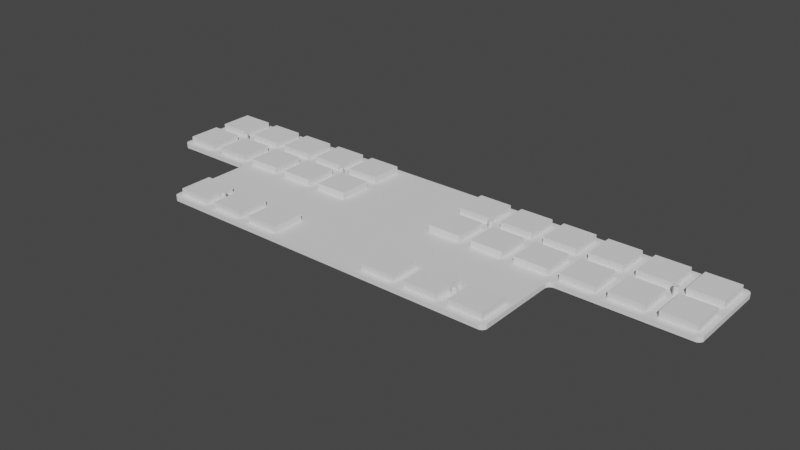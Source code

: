 # Source: plate.blend  (saved by Blender 3.5.10; exported with 4.5.12 LTS)
import bpy
from mathutils import Matrix  # noqa: F401  (used for matrix-valued properties, if any)

bpy.ops.wm.read_factory_settings(use_empty=True)
scene = bpy.context.scene
scene.name = 'Scene'

# ---- collections
col_collection = bpy.data.collections.new('Collection'); scene.collection.children.link(col_collection)
col_plate_svg = bpy.data.collections.new('plate.svg'); scene.collection.children.link(col_plate_svg)

# ---- node groups
ng_auto_smooth = bpy.data.node_groups.new('Auto Smooth', 'GeometryNodeTree')
_s = ng_auto_smooth.interface.new_socket(name='Geometry', in_out='OUTPUT', socket_type='NodeSocketGeometry')
_s = ng_auto_smooth.interface.new_socket(name='Geometry', in_out='INPUT', socket_type='NodeSocketGeometry')
_s = ng_auto_smooth.interface.new_socket(name='Angle', in_out='INPUT', socket_type='NodeSocketFloat')
_s.subtype = 'ANGLE'
_s.min_value = 0.0
_s.max_value = 3.142
ng_auto_smooth.is_modifier = True
_N = ng_auto_smooth.nodes; _L = ng_auto_smooth.links
n0 = _N.new('NodeGroupOutput'); n0.name = 'Group Output'; n0.location = (480, -100)
n1 = _N.new('NodeGroupInput'); n1.name = 'Group Input'; n1.location = (-420, -300)
n2 = _N.new('NodeGroupInput'); n2.name = 'Group Input.001'; n2.location = (-60, -100)
n3 = _N.new('GeometryNodeSetShadeSmooth'); n3.name = 'Set Shade Smooth'; n3.location = (120, -100)
n3.domain = 'EDGE'
n4 = _N.new('GeometryNodeSetShadeSmooth'); n4.name = 'Set Shade Smooth.001'; n4.location = (300, -100)
n5 = _N.new('GeometryNodeInputMeshEdgeAngle'); n5.name = 'Edge Angle'; n5.location = (-420, -220)
n6 = _N.new('GeometryNodeInputEdgeSmooth'); n6.name = 'Is Edge Smooth'; n6.location = (-60, -160)
n7 = _N.new('GeometryNodeInputShadeSmooth'); n7.name = 'Is Face Smooth'; n7.location = (-240, -340)
n8 = _N.new('FunctionNodeBooleanMath'); n8.name = 'Boolean Math'; n8.location = (-60, -220)
n9 = _N.new('FunctionNodeCompare'); n9.name = 'Compare'; n9.location = (-240, -180)
n9.operation = 'LESS_EQUAL'
_L.new(n5.outputs[0], n9.inputs[0])
_L.new(n4.outputs[0], n0.inputs[0])
_L.new(n1.outputs[1], n9.inputs[1])
_L.new(n9.outputs[0], n8.inputs[0])
_L.new(n7.outputs[0], n8.inputs[1])
_L.new(n2.outputs[0], n3.inputs[0])
_L.new(n6.outputs[0], n3.inputs[1])
_L.new(n3.outputs[0], n4.inputs[0])
_L.new(n8.outputs[0], n3.inputs[2])
n0.is_active_output = True

# ---- world
world_world = bpy.data.worlds.new('World'); scene.world = world_world
world_world.use_nodes = True; world_world.node_tree.nodes.clear()
_N = world_world.node_tree.nodes; _L = world_world.node_tree.links
n0 = _N.new('ShaderNodeOutputWorld'); n0.name = 'World Output'; n0.location = (300, 300)
n1 = _N.new('ShaderNodeBackground'); n1.name = 'Background'; n1.location = (10, 300)
n1.inputs[0].default_value = (0.05088, 0.05088, 0.05088, 1.0)
_L.new(n1.outputs[0], n0.inputs[0])
n0.is_active_output = True
world_world.color = (0.05088, 0.05088, 0.05088)
world_world.use_sun_shadow = False
world_world.sun_shadow_jitter_overblur = 0.0

# ---- meshes
me_mesh = bpy.data.meshes.new('Mesh')
me_mesh.from_pydata([(1.868, 0.00026, 0.0), (1.869, 0.0003115, 0.0), (1.871, 0.0004649, 0.0), (1.872, 0.0007182, 0.0), (1.874, 0.00107, 0.0), (1.875, 0.001517, 0.0), (1.877, 0.002059, 0.0), (1.878, 0.002693, 0.0), (1.879, 0.003417, 0.0), (1.881, 0.00423, 0.0), (1.882, 0.005129, 0.0), (1.883, 0.006114, 0.0), (1.884, 0.007181, 0.0), (1.885, 0.008321, 0.0), (1.886, 0.009522, 0.0), (1.887, 0.01078, 0.0), (1.888, 0.01209, 0.0), (1.889, 0.01345, 0.0), (1.889, 0.01485, 0.0), (1.89, 0.01628, 0.0), (1.89, 0.01776, 0.0), (1.891, 0.01926, 0.0), (1.891, 0.02078, 0.0), (1.891, 0.02233, 0.0), (1.891, 0.02389, 0.0), (0.0004963, 0.402, 0.0), (2.458, 0.402, 0.0), (0.3786, 0.3547, 0.0), (2.435, 0.3783, 0.0), (0.3786, 0.02389, 0.0), (0.3787, 0.02233, 0.0), (0.3788, 0.02078, 0.0), (0.3791, 0.01926, 0.0), (0.3794, 0.01776, 0.0), (0.3799, 0.01628, 0.0), (0.3804, 0.01485, 0.0), (0.3811, 0.01345, 0.0), (0.3818, 0.01209, 0.0), (0.3826, 0.01078, 0.0), (0.3835, 0.009522, 0.0), (0.3845, 0.008321, 0.0), (0.3856, 0.007181, 0.0), (0.3867, 0.006114, 0.0), (0.3879, 0.005129, 0.0), (0.3892, 0.00423, 0.0), (0.3905, 0.003417, 0.0), (0.3918, 0.002693, 0.0), (0.3932, 0.002059, 0.0), (0.3947, 0.001517, 0.0), (0.3961, 0.00107, 0.0), (0.3976, 0.0007182, 0.0), (0.3992, 0.0004649, 0.0), (0.4007, 0.0003115, 0.0), (0.4023, 0.00026, 0.0), (0.3786, 0.3563, 0.0), (0.3784, 0.3578, 0.0), (0.3782, 0.3593, 0.0), (0.3778, 0.3608, 0.0), (0.3774, 0.3623, 0.0), (0.3768, 0.3637, 0.0), (0.3762, 0.3651, 0.0), (0.3755, 0.3665, 0.0), (0.3747, 0.3678, 0.0), (0.3738, 0.3691, 0.0), (0.3728, 0.3703, 0.0), (0.3717, 0.3714, 0.0), (0.3706, 0.3725, 0.0), (0.3694, 0.3735, 0.0), (0.3681, 0.3744, 0.0), (0.3668, 0.3752, 0.0), (0.3655, 0.3759, 0.0), (0.3641, 0.3765, 0.0), (0.3626, 0.3771, 0.0), (0.3611, 0.3775, 0.0), (0.3596, 0.3779, 0.0), (0.3581, 0.3781, 0.0), (0.3566, 0.3783, 0.0), (0.355, 0.3783, 0.0), (2.458, 0.7328, 0.0), (2.458, 0.7343, 0.0), (2.458, 0.7359, 0.0), (2.458, 0.7374, 0.0), (2.458, 0.7389, 0.0), (2.457, 0.7404, 0.0), (2.457, 0.7418, 0.0), (2.456, 0.7432, 0.0), (2.455, 0.7446, 0.0), (2.454, 0.7459, 0.0), (2.454, 0.7471, 0.0), (2.453, 0.7483, 0.0), (2.452, 0.7495, 0.0), (2.45, 0.7505, 0.0), (2.449, 0.7515, 0.0), (2.448, 0.7524, 0.0), (2.447, 0.7532, 0.0), (2.445, 0.754, 0.0), (2.444, 0.7546, 0.0), (2.442, 0.7551, 0.0), (2.441, 0.7556, 0.0), (2.439, 0.7559, 0.0), (2.438, 0.7562, 0.0), (2.436, 0.7563, 0.0), (2.435, 0.7564, 0.0), (2.436, 0.3784, 0.0), (2.438, 0.3785, 0.0), (2.439, 0.3788, 0.0), (2.441, 0.3791, 0.0), (2.442, 0.3796, 0.0), (2.444, 0.3801, 0.0), (2.445, 0.3808, 0.0), (2.447, 0.3815, 0.0), (2.448, 0.3823, 0.0), (2.449, 0.3832, 0.0), (2.45, 0.3842, 0.0), (2.452, 0.3852, 0.0), (2.453, 0.3864, 0.0), (2.454, 0.3876, 0.0), (2.454, 0.3888, 0.0), (2.455, 0.3902, 0.0), (2.456, 0.3915, 0.0), (2.457, 0.3929, 0.0), (2.457, 0.3943, 0.0), (2.458, 0.3958, 0.0), (2.458, 0.3973, 0.0), (2.458, 0.3988, 0.0), (2.458, 0.4004, 0.0), (0.02413, 0.7564, 0.0), (0.02257, 0.7563, 0.0), (0.02102, 0.7562, 0.0), (0.0195, 0.7559, 0.0), (0.018, 0.7556, 0.0), (0.01652, 0.7551, 0.0), (0.01509, 0.7546, 0.0), (0.01369, 0.754, 0.0), (0.01233, 0.7532, 0.0), (0.01102, 0.7524, 0.0), (0.00976, 0.7515, 0.0), (0.008559, 0.7505, 0.0), (0.007418, 0.7495, 0.0), (0.006351, 0.7483, 0.0), (0.005367, 0.7471, 0.0), (0.004467, 0.7459, 0.0), (0.003654, 0.7446, 0.0), (0.002929, 0.7432, 0.0), (0.002295, 0.7418, 0.0), (0.001754, 0.7404, 0.0), (0.001306, 0.7389, 0.0), (0.0009546, 0.7374, 0.0), (0.0007012, 0.7359, 0.0), (0.0005478, 0.7343, 0.0), (0.0004963, 0.7328, 0.0), (1.915, 0.3783, 0.0), (1.913, 0.3783, 0.0), (1.912, 0.3781, 0.0), (1.91, 0.3779, 0.0), (1.909, 0.3775, 0.0), (1.907, 0.3771, 0.0), (1.906, 0.3765, 0.0), (1.904, 0.3759, 0.0), (1.903, 0.3752, 0.0), (1.902, 0.3744, 0.0), (1.9, 0.3735, 0.0), (1.899, 0.3725, 0.0), (1.898, 0.3714, 0.0), (1.897, 0.3703, 0.0), (1.896, 0.3691, 0.0), (1.895, 0.3678, 0.0), (1.894, 0.3665, 0.0), (1.894, 0.3651, 0.0), (1.893, 0.3637, 0.0), (1.892, 0.3623, 0.0), (1.892, 0.3608, 0.0), (1.892, 0.3593, 0.0), (1.891, 0.3578, 0.0), (1.891, 0.3563, 0.0), (1.891, 0.3547, 0.0), (0.0005478, 0.4004, 0.0), (0.0007012, 0.3988, 0.0), (0.0009546, 0.3973, 0.0), (0.001306, 0.3958, 0.0), (0.001754, 0.3943, 0.0), (0.002295, 0.3929, 0.0), (0.002929, 0.3915, 0.0), (0.003654, 0.3902, 0.0), (0.004467, 0.3888, 0.0), (0.005367, 0.3876, 0.0), (0.006351, 0.3864, 0.0), (0.007418, 0.3852, 0.0), (0.008559, 0.3842, 0.0), (0.00976, 0.3832, 0.0), (0.01102, 0.3823, 0.0), (0.01233, 0.3815, 0.0), (0.01369, 0.3808, 0.0), (0.01509, 0.3801, 0.0), (0.01652, 0.3796, 0.0), (0.018, 0.3791, 0.0), (0.0195, 0.3788, 0.0), (0.02102, 0.3785, 0.0), (0.02257, 0.3784, 0.0), (0.02413, 0.3783, 0.0)], [], [(0, 53, 52, 51, 50, 49, 48, 47, 46, 45, 44, 43, 42, 41, 40, 39, 38, 37, 36, 35, 34, 33, 32, 31, 30, 29, 27, 54, 55, 56, 57, 58, 59, 60, 61, 62, 63, 64, 65, 66, 67, 68, 69, 70, 71, 72, 73, 74, 75, 76, 77, 199, 198, 197, 196, 195, 194, 193, 192, 191, 190, 189, 188, 187, 186, 185, 184, 183, 182, 181, 180, 179, 178, 177, 176, 25, 150, 149, 148, 147, 146, 145, 144, 143, 142, 141, 140, 139, 138, 137, 136, 135, 134, 133, 132, 131, 130, 129, 128, 127, 126, 102, 101, 100, 99, 98, 97, 96, 95, 94, 93, 92, 91, 90, 89, 88, 87, 86, 85, 84, 83, 82, 81, 80, 79, 78, 26, 125, 124, 123, 122, 121, 120, 119, 118, 117, 116, 115, 114, 113, 112, 111, 110, 109, 108, 107, 106, 105, 104, 103, 28, 151, 152, 153, 154, 155, 156, 157, 158, 159, 160, 161, 162, 163, 164, 165, 166, 167, 168, 169, 170, 171, 172, 173, 174, 175, 24, 23, 22, 21, 20, 19, 18, 17, 16, 15, 14, 13, 12, 11, 10, 9, 8, 7, 6, 5, 4, 3, 2, 1)])
me_mesh.polygons.foreach_set('use_smooth', [True] * 1)
me_mesh.update()
me_mesh_001 = bpy.data.meshes.new('Mesh.001')
me_mesh_001.from_pydata([(2.433, 0.5924, 0.0), (2.433, 0.7313, 0.0), (2.294, 0.7313, 0.0), (2.294, 0.5924, 0.0), (2.105, 0.7313, 0.0), (2.244, 0.5924, 0.0), (2.244, 0.7313, 0.0), (2.105, 0.5924, 0.0), (0.02556, 0.4034, 0.0), (0.1645, 0.4034, 0.0), (0.1645, 0.5423, 0.0), (0.02556, 0.5423, 0.0), (0.5928, 0.5924, 0.0), (0.5928, 0.7313, 0.0), (0.7317, 0.5924, 0.0), (0.7317, 0.7313, 0.0), (0.7818, 0.4034, 0.0), (0.9208, 0.4034, 0.0), (0.7818, 0.5423, 0.0), (0.9208, 0.5423, 0.0), (1.349, 0.5423, 0.0), (1.488, 0.5423, 0.0), (1.349, 0.4034, 0.0), (1.488, 0.4034, 0.0), (1.727, 0.4034, 0.0), (1.866, 0.4034, 0.0), (1.866, 0.5423, 0.0), (1.727, 0.5423, 0.0), (1.677, 0.4034, 0.0), (1.538, 0.5423, 0.0), (1.538, 0.4034, 0.0), (1.677, 0.5423, 0.0), (1.916, 0.7313, 0.0), (2.055, 0.7313, 0.0), (1.916, 0.5924, 0.0), (2.055, 0.5924, 0.0), (0.4037, 0.1642, 0.0), (0.4037, 0.02532, 0.0), (0.5427, 0.02532, 0.0), (0.5427, 0.1642, 0.0), (0.5427, 0.5423, 0.0), (0.4037, 0.5423, 0.0), (0.4037, 0.4034, 0.0), (0.5427, 0.4034, 0.0), (0.2146, 0.5423, 0.0), (0.2146, 0.4034, 0.0), (0.3536, 0.5423, 0.0), (0.3536, 0.4034, 0.0), (1.538, 0.02532, 0.0), (1.677, 0.02532, 0.0), (1.677, 0.1642, 0.0), (1.538, 0.1642, 0.0), (1.488, 0.1642, 0.0), (1.488, 0.02532, 0.0), (1.349, 0.02532, 0.0), (1.349, 0.1642, 0.0), (0.2146, 0.7313, 0.0), (0.2146, 0.5924, 0.0), (0.3536, 0.7313, 0.0), (0.3536, 0.5924, 0.0), (2.433, 0.5423, 0.0), (2.294, 0.5423, 0.0), (2.294, 0.4034, 0.0), (2.433, 0.4034, 0.0), (0.4037, 0.7313, 0.0), (0.4037, 0.5924, 0.0), (0.5427, 0.5924, 0.0), (0.5427, 0.7313, 0.0), (2.105, 0.5423, 0.0), (2.105, 0.4034, 0.0), (2.244, 0.4034, 0.0), (2.244, 0.5423, 0.0), (1.538, 0.7313, 0.0), (1.538, 0.5924, 0.0), (1.677, 0.5924, 0.0), (1.677, 0.7313, 0.0), (1.727, 0.02532, 0.0), (1.866, 0.02532, 0.0), (1.866, 0.1642, 0.0), (1.727, 0.1642, 0.0), (2.055, 0.4034, 0.0), (2.055, 0.5423, 0.0), (1.916, 0.5423, 0.0), (1.916, 0.4034, 0.0), (1.727, 0.7313, 0.0), (1.727, 0.5924, 0.0), (1.866, 0.5924, 0.0), (1.866, 0.7313, 0.0), (0.9208, 0.1642, 0.0), (0.7818, 0.02532, 0.0), (0.9208, 0.02532, 0.0), (0.7818, 0.1642, 0.0), (0.5928, 0.1642, 0.0), (0.5928, 0.02532, 0.0), (0.7317, 0.02532, 0.0), (0.7317, 0.1642, 0.0), (0.7818, 0.5924, 0.0), (0.9208, 0.5924, 0.0), (0.9208, 0.7313, 0.0), (0.7818, 0.7313, 0.0), (0.1645, 0.5924, 0.0), (0.02556, 0.7313, 0.0), (0.02556, 0.5924, 0.0), (0.1645, 0.7313, 0.0), (0.7317, 0.5423, 0.0), (0.5928, 0.5423, 0.0), (0.7317, 0.4034, 0.0), (0.5928, 0.4034, 0.0), (1.488, 0.5924, 0.0), (1.488, 0.7313, 0.0), (1.349, 0.7313, 0.0), (1.349, 0.5924, 0.0)], [(1, 0), (3, 2), (6, 5), (9, 8), (11, 10), (23, 22), (26, 25), (30, 29), (35, 34), (38, 37), (42, 41), (45, 44), (50, 49), (61, 60), (63, 62), (66, 65), (69, 68), (71, 70), (73, 72), (77, 76), (79, 78), (81, 80), (83, 82), (90, 89), (95, 94), (97, 96), (102, 101), (105, 104), (111, 110)], [(0, 3, 2, 1), (5, 7, 4, 6), (8, 11, 10, 9), (22, 20, 21, 23), (25, 24, 27, 26), (29, 31, 28, 30), (34, 32, 33, 35), (37, 36, 39, 38), (41, 40, 43, 42), (44, 46, 47, 45), (49, 48, 51, 50), (60, 63, 62, 61), (65, 64, 67, 66), (68, 71, 70, 69), (72, 75, 74, 73), (76, 79, 78, 77), (80, 83, 82, 81), (89, 91, 88, 90), (94, 93, 92, 95), (96, 99, 98, 97), (101, 103, 100, 102), (104, 106, 107, 105), (110, 109, 108, 111), (12, 13, 15, 14), (18, 19, 17, 16), (52, 53, 54, 55), (56, 58, 59, 57), (87, 86, 85, 84)])
me_mesh_001.update()
me_mesh_002 = bpy.data.meshes.new('Mesh.002')
me_mesh_002.from_pydata([(0.5568, 0.09478, 0.0), (0.5569, 0.09626, 0.0), (0.5572, 0.09768, 0.0), (0.5577, 0.09902, 0.0), (0.5583, 0.1003, 0.0), (0.5591, 0.1014, 0.0), (0.56, 0.1025, 0.0), (0.561, 0.1034, 0.0), (0.5622, 0.1042, 0.0), (0.5635, 0.1048, 0.0), (0.5648, 0.1053, 0.0), (0.5662, 0.1056, 0.0), (0.5677, 0.1057, 0.0), (0.5692, 0.1056, 0.0), (0.5706, 0.1053, 0.0), (0.572, 0.1048, 0.0), (0.5732, 0.1042, 0.0), (0.5744, 0.1034, 0.0), (0.5754, 0.1025, 0.0), (0.5764, 0.1014, 0.0), (0.5771, 0.1003, 0.0), (0.5778, 0.09902, 0.0), (0.5782, 0.09768, 0.0), (0.5785, 0.09626, 0.0), (0.5786, 0.09478, 0.0), (0.5785, 0.0933, 0.0), (0.5782, 0.09188, 0.0), (0.5778, 0.09053, 0.0), (0.5771, 0.08927, 0.0), (0.5764, 0.08811, 0.0), (0.5754, 0.08706, 0.0), (0.5744, 0.08614, 0.0), (0.5732, 0.08535, 0.0), (0.572, 0.08472, 0.0), (0.5706, 0.08425, 0.0), (0.5692, 0.08396, 0.0), (0.5677, 0.08386, 0.0), (0.5662, 0.08396, 0.0), (0.5648, 0.08425, 0.0), (0.5635, 0.08472, 0.0), (0.5622, 0.08535, 0.0), (0.561, 0.08614, 0.0), (0.56, 0.08706, 0.0), (0.5591, 0.08811, 0.0), (0.5583, 0.08927, 0.0), (0.5577, 0.09053, 0.0), (0.5572, 0.09188, 0.0), (0.5569, 0.0933, 0.0), (1.691, 0.09478, 0.0), (1.691, 0.09626, 0.0), (1.692, 0.09768, 0.0), (1.692, 0.09902, 0.0), (1.693, 0.1003, 0.0), (1.694, 0.1014, 0.0), (1.694, 0.1025, 0.0), (1.695, 0.1034, 0.0), (1.697, 0.1042, 0.0), (1.698, 0.1048, 0.0), (1.699, 0.1053, 0.0), (1.701, 0.1056, 0.0), (1.702, 0.1057, 0.0), (1.704, 0.1056, 0.0), (1.705, 0.1053, 0.0), (1.706, 0.1048, 0.0), (1.708, 0.1042, 0.0), (1.709, 0.1034, 0.0), (1.71, 0.1025, 0.0), (1.711, 0.1014, 0.0), (1.712, 0.1003, 0.0), (1.712, 0.09902, 0.0), (1.713, 0.09768, 0.0), (1.713, 0.09626, 0.0), (1.713, 0.09478, 0.0), (1.713, 0.0933, 0.0), (1.713, 0.09188, 0.0), (1.712, 0.09053, 0.0), (1.712, 0.08927, 0.0), (1.711, 0.08811, 0.0), (1.71, 0.08706, 0.0), (1.709, 0.08614, 0.0), (1.708, 0.08535, 0.0), (1.706, 0.08472, 0.0), (1.705, 0.08425, 0.0), (1.704, 0.08396, 0.0), (1.702, 0.08386, 0.0), (1.701, 0.08396, 0.0), (1.699, 0.08425, 0.0), (1.698, 0.08472, 0.0), (1.697, 0.08535, 0.0), (1.695, 0.08614, 0.0), (1.694, 0.08706, 0.0), (1.694, 0.08811, 0.0), (1.693, 0.08927, 0.0), (1.692, 0.09053, 0.0), (1.692, 0.09188, 0.0), (1.691, 0.0933, 0.0), (2.258, 0.5674, 0.0), (2.259, 0.5688, 0.0), (2.259, 0.5703, 0.0), (2.259, 0.5716, 0.0), (2.26, 0.5729, 0.0), (2.261, 0.574, 0.0), (2.262, 0.5751, 0.0), (2.263, 0.576, 0.0), (2.264, 0.5768, 0.0), (2.265, 0.5774, 0.0), (2.266, 0.5779, 0.0), (2.268, 0.5782, 0.0), (2.269, 0.5783, 0.0), (2.271, 0.5782, 0.0), (2.272, 0.5779, 0.0), (2.274, 0.5774, 0.0), (2.275, 0.5768, 0.0), (2.276, 0.576, 0.0), (2.277, 0.5751, 0.0), (2.278, 0.574, 0.0), (2.279, 0.5729, 0.0), (2.279, 0.5716, 0.0), (2.28, 0.5703, 0.0), (2.28, 0.5688, 0.0), (2.28, 0.5674, 0.0), (2.28, 0.5659, 0.0), (2.28, 0.5645, 0.0), (2.279, 0.5631, 0.0), (2.279, 0.5618, 0.0), (2.278, 0.5607, 0.0), (2.277, 0.5596, 0.0), (2.276, 0.5587, 0.0), (2.275, 0.5579, 0.0), (2.274, 0.5573, 0.0), (2.272, 0.5568, 0.0), (2.271, 0.5565, 0.0), (2.269, 0.5564, 0.0), (2.268, 0.5565, 0.0), (2.266, 0.5568, 0.0), (2.265, 0.5573, 0.0), (2.264, 0.5579, 0.0), (2.263, 0.5587, 0.0), (2.262, 0.5596, 0.0), (2.261, 0.5607, 0.0), (2.26, 0.5618, 0.0), (2.259, 0.5631, 0.0), (2.259, 0.5645, 0.0), (2.259, 0.5659, 0.0), (1.502, 0.5674, 0.0), (1.502, 0.5688, 0.0), (1.503, 0.5703, 0.0), (1.503, 0.5716, 0.0), (1.504, 0.5729, 0.0), (1.504, 0.574, 0.0), (1.505, 0.5751, 0.0), (1.506, 0.576, 0.0), (1.508, 0.5768, 0.0), (1.509, 0.5774, 0.0), (1.51, 0.5779, 0.0), (1.512, 0.5782, 0.0), (1.513, 0.5783, 0.0), (1.515, 0.5782, 0.0), (1.516, 0.5779, 0.0), (1.517, 0.5774, 0.0), (1.519, 0.5768, 0.0), (1.52, 0.576, 0.0), (1.521, 0.5751, 0.0), (1.522, 0.574, 0.0), (1.522, 0.5729, 0.0), (1.523, 0.5716, 0.0), (1.524, 0.5703, 0.0), (1.524, 0.5688, 0.0), (1.524, 0.5674, 0.0), (1.524, 0.5659, 0.0), (1.524, 0.5645, 0.0), (1.523, 0.5631, 0.0), (1.522, 0.5618, 0.0), (1.522, 0.5607, 0.0), (1.521, 0.5596, 0.0), (1.52, 0.5587, 0.0), (1.519, 0.5579, 0.0), (1.517, 0.5573, 0.0), (1.516, 0.5568, 0.0), (1.515, 0.5565, 0.0), (1.513, 0.5564, 0.0), (1.512, 0.5565, 0.0), (1.51, 0.5568, 0.0), (1.509, 0.5573, 0.0), (1.508, 0.5579, 0.0), (1.506, 0.5587, 0.0), (1.505, 0.5596, 0.0), (1.504, 0.5607, 0.0), (1.504, 0.5618, 0.0), (1.503, 0.5631, 0.0), (1.503, 0.5645, 0.0), (1.502, 0.5659, 0.0), (0.7459, 0.5674, 0.0), (0.746, 0.5688, 0.0), (0.7463, 0.5703, 0.0), (0.7467, 0.5716, 0.0), (0.7474, 0.5729, 0.0), (0.7481, 0.574, 0.0), (0.7491, 0.5751, 0.0), (0.7501, 0.576, 0.0), (0.7513, 0.5768, 0.0), (0.7525, 0.5774, 0.0), (0.7539, 0.5779, 0.0), (0.7553, 0.5782, 0.0), (0.7568, 0.5783, 0.0), (0.7583, 0.5782, 0.0), (0.7597, 0.5779, 0.0), (0.761, 0.5774, 0.0), (0.7623, 0.5768, 0.0), (0.7635, 0.576, 0.0), (0.7645, 0.5751, 0.0), (0.7654, 0.574, 0.0), (0.7662, 0.5729, 0.0), (0.7668, 0.5716, 0.0), (0.7673, 0.5703, 0.0), (0.7676, 0.5688, 0.0), (0.7677, 0.5674, 0.0), (0.7676, 0.5659, 0.0), (0.7673, 0.5645, 0.0), (0.7668, 0.5631, 0.0), (0.7662, 0.5618, 0.0), (0.7654, 0.5607, 0.0), (0.7645, 0.5596, 0.0), (0.7635, 0.5587, 0.0), (0.7623, 0.5579, 0.0), (0.761, 0.5573, 0.0), (0.7597, 0.5568, 0.0), (0.7583, 0.5565, 0.0), (0.7568, 0.5564, 0.0), (0.7553, 0.5565, 0.0), (0.7539, 0.5568, 0.0), (0.7525, 0.5573, 0.0), (0.7513, 0.5579, 0.0), (0.7501, 0.5587, 0.0), (0.7491, 0.5596, 0.0), (0.7481, 0.5607, 0.0), (0.7474, 0.5618, 0.0), (0.7467, 0.5631, 0.0), (0.7463, 0.5645, 0.0), (0.746, 0.5659, 0.0), (0.1787, 0.5674, 0.0), (0.1788, 0.5688, 0.0), (0.179, 0.5703, 0.0), (0.1795, 0.5716, 0.0), (0.1801, 0.5729, 0.0), (0.1809, 0.574, 0.0), (0.1818, 0.5751, 0.0), (0.1829, 0.576, 0.0), (0.1841, 0.5768, 0.0), (0.1853, 0.5774, 0.0), (0.1867, 0.5779, 0.0), (0.1881, 0.5782, 0.0), (0.1896, 0.5783, 0.0), (0.191, 0.5782, 0.0), (0.1925, 0.5779, 0.0), (0.1938, 0.5774, 0.0), (0.1951, 0.5768, 0.0), (0.1962, 0.576, 0.0), (0.1973, 0.5751, 0.0), (0.1982, 0.574, 0.0), (0.199, 0.5729, 0.0), (0.1996, 0.5716, 0.0), (0.2001, 0.5703, 0.0), (0.2004, 0.5688, 0.0), (0.2005, 0.5674, 0.0), (0.2004, 0.5659, 0.0), (0.2001, 0.5645, 0.0), (0.1996, 0.5631, 0.0), (0.199, 0.5618, 0.0), (0.1982, 0.5607, 0.0), (0.1973, 0.5596, 0.0), (0.1962, 0.5587, 0.0), (0.1951, 0.5579, 0.0), (0.1938, 0.5573, 0.0), (0.1925, 0.5568, 0.0), (0.191, 0.5565, 0.0), (0.1896, 0.5564, 0.0), (0.1881, 0.5565, 0.0), (0.1867, 0.5568, 0.0), (0.1853, 0.5573, 0.0), (0.1841, 0.5579, 0.0), (0.1829, 0.5587, 0.0), (0.1818, 0.5596, 0.0), (0.1809, 0.5607, 0.0), (0.1801, 0.5618, 0.0), (0.1795, 0.5631, 0.0), (0.179, 0.5645, 0.0), (0.1788, 0.5659, 0.0)], [], [(0, 47, 46, 45, 44, 43, 42, 41, 40, 39, 38, 37, 36, 35, 34, 33, 32, 31, 30, 29, 28, 27, 26, 25, 24, 23, 22, 21, 20, 19, 18, 17, 16, 15, 14, 13, 12, 11, 10, 9, 8, 7, 6, 5, 4, 3, 2, 1), (48, 95, 94, 93, 92, 91, 90, 89, 88, 87, 86, 85, 84, 83, 82, 81, 80, 79, 78, 77, 76, 75, 74, 73, 72, 71, 70, 69, 68, 67, 66, 65, 64, 63, 62, 61, 60, 59, 58, 57, 56, 55, 54, 53, 52, 51, 50, 49), (96, 143, 142, 141, 140, 139, 138, 137, 136, 135, 134, 133, 132, 131, 130, 129, 128, 127, 126, 125, 124, 123, 122, 121, 120, 119, 118, 117, 116, 115, 114, 113, 112, 111, 110, 109, 108, 107, 106, 105, 104, 103, 102, 101, 100, 99, 98, 97), (144, 191, 190, 189, 188, 187, 186, 185, 184, 183, 182, 181, 180, 179, 178, 177, 176, 175, 174, 173, 172, 171, 170, 169, 168, 167, 166, 165, 164, 163, 162, 161, 160, 159, 158, 157, 156, 155, 154, 153, 152, 151, 150, 149, 148, 147, 146, 145), (192, 239, 238, 237, 236, 235, 234, 233, 232, 231, 230, 229, 228, 227, 226, 225, 224, 223, 222, 221, 220, 219, 218, 217, 216, 215, 214, 213, 212, 211, 210, 209, 208, 207, 206, 205, 204, 203, 202, 201, 200, 199, 198, 197, 196, 195, 194, 193), (240, 287, 286, 285, 284, 283, 282, 281, 280, 279, 278, 277, 276, 275, 274, 273, 272, 271, 270, 269, 268, 267, 266, 265, 264, 263, 262, 261, 260, 259, 258, 257, 256, 255, 254, 253, 252, 251, 250, 249, 248, 247, 246, 245, 244, 243, 242, 241)])
me_mesh_002.update()

# ---- objects
ob_path323 = bpy.data.objects.new('path323', me_mesh)
ob_path323_001 = bpy.data.objects.new('path323.001', me_mesh_001)
ob_path323_002 = bpy.data.objects.new('path323.002', me_mesh_002)

# ---- transforms, parenting, visibility, modifiers, constraints
ob_path323.location = (0.0, 0.0, 0.0)
_m = ob_path323.modifiers.new('Solidify', 'SOLIDIFY')
_m.thickness = 0.02
_m = ob_path323.modifiers.new('Boolean', 'BOOLEAN')
_m.object = ob_path323_001
_m = ob_path323.modifiers.new('Boolean.001', 'BOOLEAN')
_m.object = ob_path323_002
_m = ob_path323.modifiers.new('Auto Smooth', 'NODES')
_m.node_group = ng_auto_smooth
_gi = [s.identifier for s in ng_auto_smooth.interface.items_tree if s.item_type == 'SOCKET' and s.in_out == 'INPUT']
_m[_gi[1]] = 0.5236  # Angle
ob_path323_001.location = (0.0, 0.0, 0.0)
_m = ob_path323_001.modifiers.new('Solidify', 'SOLIDIFY')
_m.thickness = 0.07
_m.offset = -0.3741
_m = ob_path323_001.modifiers.new('Auto Smooth', 'NODES')
_m.node_group = ng_auto_smooth
_gi = [s.identifier for s in ng_auto_smooth.interface.items_tree if s.item_type == 'SOCKET' and s.in_out == 'INPUT']
_m[_gi[1]] = 3.142  # Angle
ob_path323_002.location = (0.0, 0.0, 0.0)
_m = ob_path323_002.modifiers.new('Solidify', 'SOLIDIFY')
_m.thickness = 0.07
_m.offset = 0.619
_m = ob_path323_002.modifiers.new('Auto Smooth', 'NODES')
_m.node_group = ng_auto_smooth
_gi = [s.identifier for s in ng_auto_smooth.interface.items_tree if s.item_type == 'SOCKET' and s.in_out == 'INPUT']
_m[_gi[1]] = 3.142  # Angle

# ---- collection membership
col_plate_svg.objects.link(ob_path323)
col_plate_svg.objects.link(ob_path323_001)
col_plate_svg.objects.link(ob_path323_002)

# ---- scene / render settings (as saved in the file)
scene.frame_start = 1; scene.frame_end = 250; scene.frame_set(1)
scene.render.engine = 'BLENDER_EEVEE_NEXT'
scene.cycles.sampling_pattern = 'TABULATED_SOBOL'
scene.view_settings.view_transform = 'Filmic'
scene.unit_settings.scale_length = 0.1
bpy.context.view_layer.update()

# ---- added for rendering (the .blend has no active camera and no usable light): camera, sun
cam_auto = bpy.data.cameras.new('AutoCamera')
cam_auto.lens = 50.0
cam_auto.sensor_width = 36.0
cam_auto.clip_end = 1000.0
ob_auto_camera = bpy.data.objects.new('AutoCamera', cam_auto)
scene.collection.objects.link(ob_auto_camera)
ob_auto_camera.location = (3.60989, -2.47819, 1.92172)
ob_auto_camera.rotation_euler = (1.09748, -7.21219e-08, 0.694738)
scene.camera = ob_auto_camera
light_auto_sun = bpy.data.lights.new('AutoSun', 'SUN')
light_auto_sun.energy = 3.0
light_auto_sun.angle = 0.0523599
ob_auto_sun = bpy.data.objects.new('AutoSun', light_auto_sun)
scene.collection.objects.link(ob_auto_sun)
ob_auto_sun.rotation_euler = (0.872665, 0.174533, 0.523599)
bpy.context.view_layer.update()

